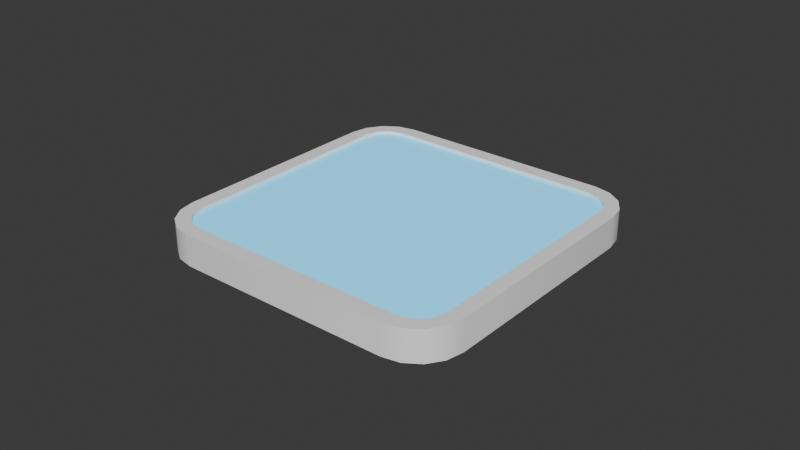 # Source: MusicChip.blend  (saved by Blender 4.2.66; exported with 4.5.12 LTS)
import bpy
from mathutils import Matrix  # noqa: F401  (used for matrix-valued properties, if any)

bpy.ops.wm.read_factory_settings(use_empty=True)
scene = bpy.context.scene
scene.name = 'Scene'

# ---- collections
col_collection = bpy.data.collections.new('Collection'); scene.collection.children.link(col_collection)

# ---- materials (node trees are filled in below, after node groups)
mat_chip = bpy.data.materials.new('Chip')
mat_screen = bpy.data.materials.new('Screen')

# ---- node groups
ng_smooth_by_angle = bpy.data.node_groups.new('Smooth by Angle', 'GeometryNodeTree')
_s = ng_smooth_by_angle.interface.new_socket(name='Mesh', in_out='OUTPUT', socket_type='NodeSocketGeometry')
_s = ng_smooth_by_angle.interface.new_socket(name='Mesh', in_out='INPUT', socket_type='NodeSocketGeometry')
_s = ng_smooth_by_angle.interface.new_socket(name='Angle', in_out='INPUT', socket_type='NodeSocketFloat')
_s.subtype = 'ANGLE'
_s.default_value = 0.5236
_s.min_value = 0.0
_s.max_value = 3.142
_s.description = 'Maximum face angle for smooth edges'
_s = ng_smooth_by_angle.interface.new_socket(name='Ignore Sharpness', in_out='INPUT', socket_type='NodeSocketBool')
_s.force_non_field = True
ng_smooth_by_angle.description = 'Set the sharpness of mesh edges based on the angle between the neighboring faces'
ng_smooth_by_angle.is_modifier = True
_N = ng_smooth_by_angle.nodes; _L = ng_smooth_by_angle.links
n0 = _N.new('GeometryNodeSetShadeSmooth'); n0.name = 'Set Shade Smooth'; n0.location = (120, -80)
n0.domain = 'EDGE'
n1 = _N.new('GeometryNodeSetShadeSmooth'); n1.name = 'Set Shade Smooth.001'; n1.location = (300, -80)
n2 = _N.new('NodeGroupOutput'); n2.name = 'Group Output'; n2.location = (480, -80)
n3 = _N.new('GeometryNodeInputMeshEdgeAngle'); n3.name = 'Edge Angle'; n3.location = (-440, -240)
n4 = _N.new('NodeGroupInput'); n4.name = 'Group Input'; n4.location = (-80, -80)
n5 = _N.new('GeometryNodeInputEdgeSmooth'); n5.name = 'Is Edge Smooth'; n5.location = (-260, -120)
n6 = _N.new('GeometryNodeInputShadeSmooth'); n6.name = 'Is Shade Smooth'; n6.location = (-440, -397)
n7 = _N.new('FunctionNodeCompare'); n7.name = 'Compare'; n7.location = (-260, -260)
n7.operation = 'LESS_EQUAL'
n7.inputs[6].default_value = (0.0, 0.0, 0.0, 0.0)
n7.inputs[7].default_value = (0.0, 0.0, 0.0, 0.0)
n8 = _N.new('FunctionNodeBooleanMath'); n8.name = 'Boolean Math.001'; n8.location = (-80, -260)
n9 = _N.new('NodeGroupInput'); n9.name = 'Group Input.001'; n9.location = (-440, -329)
n10 = _N.new('NodeGroupInput'); n10.name = 'Group Input.002'; n10.location = (-259, -189)
n11 = _N.new('FunctionNodeBooleanMath'); n11.name = 'Boolean Math'; n11.location = (-80, -149)
n11.operation = 'OR'
n12 = _N.new('FunctionNodeBooleanMath'); n12.name = 'Boolean Math.002'; n12.location = (-260, -380)
n12.operation = 'OR'
n13 = _N.new('NodeGroupInput'); n13.name = 'Group Input.003'; n13.location = (-440, -460)
_L.new(n3.outputs[0], n7.inputs[0])
_L.new(n1.outputs[0], n2.inputs[0])
_L.new(n9.outputs[1], n7.inputs[1])
_L.new(n7.outputs[0], n8.inputs[0])
_L.new(n4.outputs[0], n0.inputs[0])
_L.new(n0.outputs[0], n1.inputs[0])
_L.new(n8.outputs[0], n0.inputs[2])
_L.new(n10.outputs[2], n11.inputs[1])
_L.new(n5.outputs[0], n11.inputs[0])
_L.new(n11.outputs[0], n0.inputs[1])
_L.new(n13.outputs[2], n12.inputs[1])
_L.new(n6.outputs[0], n12.inputs[0])
_L.new(n12.outputs[0], n8.inputs[1])
n2.is_active_output = True

# ---- material node trees
mat_chip.use_nodes = True; mat_chip.node_tree.nodes.clear()
_N = mat_chip.node_tree.nodes; _L = mat_chip.node_tree.links
n0 = _N.new('ShaderNodeBsdfPrincipled'); n0.name = 'Principled BSDF'; n0.location = (10, 300)
n0.inputs[0].default_value = (1.0, 1.0, 1.0, 1.0)
n1 = _N.new('ShaderNodeOutputMaterial'); n1.name = 'Material Output'; n1.location = (300, 300)
_L.new(n0.outputs[0], n1.inputs[0])
n1.is_active_output = True
mat_screen.use_nodes = True; mat_screen.node_tree.nodes.clear()
_N = mat_screen.node_tree.nodes; _L = mat_screen.node_tree.links
n0 = _N.new('ShaderNodeBsdfPrincipled'); n0.name = 'Principled BSDF'; n0.location = (10, 300)
n0.inputs[0].default_value = (0.1229, 0.5384, 0.8002, 1.0)
n0.inputs[27].default_value = (0.1221, 0.5395, 0.7991, 1.0)
n0.inputs[28].default_value = 1.0
n1 = _N.new('ShaderNodeOutputMaterial'); n1.name = 'Material Output'; n1.location = (300, 300)
_L.new(n0.outputs[0], n1.inputs[0])
n1.is_active_output = True

# ---- world
world_world = bpy.data.worlds.new('World'); scene.world = world_world
world_world.use_nodes = True; world_world.node_tree.nodes.clear()
_N = world_world.node_tree.nodes; _L = world_world.node_tree.links
n0 = _N.new('ShaderNodeOutputWorld'); n0.name = 'World Output'; n0.location = (300, 300)
n1 = _N.new('ShaderNodeBackground'); n1.name = 'Background'; n1.location = (10, 300)
n1.inputs[0].default_value = (0.05088, 0.05088, 0.05088, 1.0)
_L.new(n1.outputs[0], n0.inputs[0])
n0.is_active_output = True
world_world.color = (0.05088, 0.05088, 0.05088)
world_world.use_sun_shadow = False
world_world.sun_shadow_jitter_overblur = 0.0

# ---- meshes
me_cube = bpy.data.meshes.new('Cube')
me_cube.from_pydata([(0.03622, 0.04506, 0.005), (0.04506, 0.03622, 0.005), (0.04064, 0.04387, 0.005), (0.04387, 0.04064, 0.005), (0.04506, -0.03622, 0.005), (0.03622, -0.04506, 0.005), (0.04387, -0.04064, 0.005), (0.04064, -0.04387, 0.005), (-0.04506, 0.03622, 0.005), (-0.03622, 0.04506, 0.005), (-0.04387, 0.04064, 0.005), (-0.04064, 0.04387, 0.005), (-0.03622, -0.04506, 0.005), (-0.04506, -0.03622, 0.005), (-0.04064, -0.04387, 0.005), (-0.04387, -0.04064, 0.005), (0.03622, -0.04506, 0.00395), (0.04506, -0.03622, 0.00395), (0.04064, -0.04387, 0.00395), (0.04387, -0.04064, 0.00395), (-0.04506, -0.03622, 0.00395), (-0.03622, -0.04506, 0.00395), (-0.04387, -0.04064, 0.00395), (-0.04064, -0.04387, 0.00395), (0.04506, 0.03622, 0.00395), (0.03622, 0.04506, 0.00395), (0.04387, 0.04064, 0.00395), (0.04064, 0.04387, 0.00395), (-0.03622, 0.04506, 0.00395), (-0.04506, 0.03622, 0.00395), (-0.04064, 0.04387, 0.00395), (-0.04387, 0.04064, 0.00395), (0.03535, 0.05, -0.005), (0.05, 0.03535, -0.005), (0.04095, 0.04888, -0.005), (0.04571, 0.04571, -0.005), (0.04888, 0.04095, -0.005), (0.05, -0.03535, -0.005), (0.03535, -0.05, -0.005), (0.04888, -0.04095, -0.005), (0.04571, -0.04571, -0.005), (0.04095, -0.04888, -0.005), (-0.05, 0.03535, -0.005), (-0.03535, 0.05, -0.005), (-0.04888, 0.04095, -0.005), (-0.04571, 0.04571, -0.005), (-0.04095, 0.04888, -0.005), (-0.03535, -0.05, -0.005), (-0.05, -0.03535, -0.005), (-0.04095, -0.04888, -0.005), (-0.04571, -0.04571, -0.005), (-0.04888, -0.04095, -0.005), (0.03535, -0.05, 0.005), (0.05, -0.03535, 0.005), (0.04095, -0.04888, 0.005), (0.04571, -0.04571, 0.005), (0.04888, -0.04095, 0.005), (-0.05, -0.03535, 0.005), (-0.03535, -0.05, 0.005), (-0.04888, -0.04095, 0.005), (-0.04571, -0.04571, 0.005), (-0.04095, -0.04888, 0.005), (0.05, 0.03535, 0.005), (0.03535, 0.05, 0.005), (0.04888, 0.04095, 0.005), (0.04571, 0.04571, 0.005), (0.04095, 0.04888, 0.005), (-0.03535, 0.05, 0.005), (-0.05, 0.03535, 0.005), (-0.04095, 0.04888, 0.005), (-0.04571, 0.04571, 0.005), (-0.04888, 0.04095, 0.005)], [], [(24, 26, 27, 25, 28, 30, 31, 29, 20, 22, 23, 21, 16, 18, 19, 17), (48, 57, 68, 42), (38, 52, 58, 47), (42, 44, 45, 46, 43, 32, 34, 35, 36, 33, 37, 39, 40, 41, 38, 47, 49, 50, 51, 48), (33, 62, 53, 37), (0, 9, 28, 25), (8, 13, 20, 29), (12, 5, 16, 21), (12, 21, 23, 14), (14, 23, 22, 15), (15, 22, 20, 13), (28, 9, 11, 30), (30, 11, 10, 31), (31, 10, 8, 29), (4, 17, 19, 6), (6, 19, 18, 7), (7, 18, 16, 5), (24, 1, 3, 26), (26, 3, 2, 27), (27, 2, 0, 25), (4, 1, 24, 17), (62, 33, 36, 64), (64, 36, 35, 65), (65, 35, 34, 66), (66, 34, 32, 63), (47, 58, 61, 49), (49, 61, 60, 50), (50, 60, 59, 51), (51, 59, 57, 48), (52, 38, 41, 54), (54, 41, 40, 55), (55, 40, 39, 56), (56, 39, 37, 53), (67, 43, 46, 69), (69, 46, 45, 70), (70, 45, 44, 71), (71, 44, 42, 68), (43, 67, 63, 32), (65, 2, 3), (65, 3, 64), (65, 66, 2), (0, 2, 66, 63), (0, 63, 67, 9), (11, 9, 67, 69), (3, 1, 62, 64), (4, 53, 62, 1), (4, 6, 56, 53), (55, 6, 7), (55, 56, 6), (55, 7, 54), (7, 5, 52, 54), (12, 58, 52, 5), (12, 14, 61, 58), (61, 14, 60), (14, 15, 60), (60, 15, 59), (15, 13, 57, 59), (8, 68, 57, 13), (8, 10, 71, 68), (71, 10, 70), (69, 70, 11), (10, 11, 70)])
me_cube.polygons.foreach_set('use_smooth', [True] * 62)
me_cube.polygons.foreach_set('material_index', [1, 0, 0, 0, 0, 0, 0, 0, 0, 0, 0, 0, 0, 0, 0, 0, 0, 0, 0, 0, 0, 0, 0, 0, 0, 0, 0, 0, 0, 0, 0, 0, 0, 0, 0, 0, 0, 0, 0, 0, 0, 0, 0, 0, 0, 0, 0, 0, 0, 0, 0, 0, 0, 0, 0, 0, 0, 0, 0, 0, 0, 0])
_uv = me_cube.uv_layers.new(name='UVMap')
_uv.uv.foreach_set('vector', [0.6374, 0.5345, 0.6383, 0.5234, 0.6484, 0.5133, 0.6595, 0.5124, 0.8405, 0.5124, 0.8516, 0.5133, 0.8617, 0.5234, 0.8626, 0.5345, 0.8626, 0.7155, 0.8617, 0.7266, 0.8516, 0.7367, 0.8405, 0.7376, 0.6595, 0.7376, 0.6484, 0.7367, 0.6383, 0.7266, 0.6374, 0.7155, 0.375, 0.03663, 0.625, 0.03663, 0.625, 0.2134, 0.375, 0.2134, 0.375, 0.7866, 0.625, 0.7866, 0.625, 0.9634, 0.375, 0.9634, 0.125, 0.5366, 0.1278, 0.5226, 0.1357, 0.5107, 0.1476, 0.5028, 0.1616, 0.5, 0.3384, 0.5, 0.3524, 0.5028, 0.3643, 0.5107, 0.3722, 0.5226, 0.375, 0.5366, 0.375, 0.7134, 0.3722, 0.7274, 0.3643, 0.7393, 0.3524, 0.7472, 0.3384, 0.75, 0.1616, 0.75, 0.1476, 0.7472, 0.1357, 0.7393, 0.1278, 0.7274, 0.125, 0.7134, 0.375, 0.5366, 0.625, 0.5366, 0.625, 0.7134, 0.375, 0.7134, 0.6595, 0.5124, 0.8405, 0.5124, 0.8405, 0.5124, 0.6595, 0.5124, 0.8626, 0.5345, 0.8626, 0.7155, 0.8626, 0.7155, 0.8626, 0.5345, 0.8405, 0.7376, 0.6595, 0.7376, 0.6595, 0.7376, 0.8405, 0.7376, 0.8405, 0.7376, 0.8405, 0.7376, 0.8516, 0.7367, 0.8516, 0.7376, 0.8516, 0.7376, 0.8516, 0.7367, 0.8617, 0.7266, 0.8626, 0.7266, 0.8626, 0.7266, 0.8617, 0.7266, 0.8626, 0.7155, 0.8626, 0.7155, 0.8405, 0.5124, 0.8405, 0.5124, 0.8516, 0.5124, 0.8516, 0.5133, 0.8516, 0.5133, 0.8516, 0.5124, 0.8626, 0.5234, 0.8617, 0.5234, 0.8617, 0.5234, 0.8626, 0.5234, 0.8626, 0.5345, 0.8626, 0.5345, 0.6374, 0.7155, 0.6374, 0.7155, 0.6383, 0.7266, 0.6374, 0.7266, 0.6374, 0.7266, 0.6383, 0.7266, 0.6484, 0.7367, 0.6484, 0.7376, 0.6484, 0.7376, 0.6484, 0.7367, 0.6595, 0.7376, 0.6595, 0.7376, 0.6374, 0.5345, 0.6374, 0.5345, 0.6374, 0.5234, 0.6383, 0.5234, 0.6383, 0.5234, 0.6374, 0.5234, 0.6484, 0.5124, 0.6484, 0.5133, 0.6484, 0.5133, 0.6484, 0.5124, 0.6595, 0.5124, 0.6595, 0.5124, 0.6374, 0.7155, 0.6374, 0.5345, 0.6374, 0.5345, 0.6374, 0.7155, 0.625, 0.5366, 0.375, 0.5366, 0.375, 0.5226, 0.625, 0.5226, 0.625, 0.5226, 0.375, 0.5226, 0.375, 0.5, 0.625, 0.5, 0.625, 0.5, 0.375, 0.5, 0.375, 0.4774, 0.625, 0.4774, 0.625, 0.4774, 0.375, 0.4774, 0.375, 0.4634, 0.625, 0.4634, 0.375, 0.9634, 0.625, 0.9634, 0.625, 0.9774, 0.375, 0.9774, 0.375, 0.9774, 0.625, 0.9774, 0.625, 1.0, 0.375, 1.0, 0.375, 0.0, 0.625, 0.0, 0.625, 0.02261, 0.375, 0.02261, 0.375, 0.02261, 0.625, 0.02261, 0.625, 0.03663, 0.375, 0.03663, 0.625, 0.7866, 0.375, 0.7866, 0.375, 0.7726, 0.625, 0.7726, 0.625, 0.7726, 0.375, 0.7726, 0.375, 0.75, 0.625, 0.75, 0.625, 0.75, 0.375, 0.75, 0.375, 0.7274, 0.625, 0.7274, 0.625, 0.7274, 0.375, 0.7274, 0.375, 0.7134, 0.625, 0.7134, 0.625, 0.2866, 0.375, 0.2866, 0.375, 0.2726, 0.625, 0.2726, 0.625, 0.2726, 0.375, 0.2726, 0.375, 0.25, 0.625, 0.25, 0.625, 0.25, 0.375, 0.25, 0.375, 0.2274, 0.625, 0.2274, 0.625, 0.2274, 0.375, 0.2274, 0.375, 0.2134, 0.625, 0.2134, 0.375, 0.2866, 0.625, 0.2866, 0.625, 0.4634, 0.375, 0.4634, 0.0, 0.0, 0.6484, 0.5124, 0.6374, 0.5234, 0.0, 0.0, 0.6374, 0.5234, 0.625, 0.5226, 0.0, 0.0, 0.625, 0.4774, 0.6484, 0.5124, 0.6595, 0.5124, 0.6484, 0.5124, 0.625, 0.4774, 0.625, 0.4634, 0.6595, 0.5124, 0.625, 0.4634, 0.625, 0.2866, 0.8405, 0.5124, 0.8516, 0.5124, 0.8405, 0.5124, 0.625, 0.2866, 0.625, 0.2726, 0.6374, 0.5234, 0.6374, 0.5345, 0.625, 0.5366, 0.625, 0.5226, 0.6374, 0.7155, 0.625, 0.7134, 0.625, 0.5366, 0.6374, 0.5345, 0.6374, 0.7155, 0.6374, 0.7266, 0.625, 0.7274, 0.625, 0.7134, 0.0, 0.0, 0.6374, 0.7266, 0.6484, 0.7376, 0.0, 0.0, 0.625, 0.7274, 0.6374, 0.7266, 0.0, 0.0, 0.6484, 0.7376, 0.625, 0.7726, 0.6484, 0.7376, 0.6595, 0.7376, 0.625, 0.7866, 0.625, 0.7726, 0.8405, 0.7376, 0.625, 0.9634, 0.625, 0.7866, 0.6595, 0.7376, 0.8405, 0.7376, 0.8516, 0.7376, 0.625, 0.9774, 0.625, 0.9634, 0.625, 0.9774, 0.8516, 0.7376, 0.625, 1.0, 0.8516, 0.7376, 0.8626, 0.7266, 0.625, 1.0, 0.625, 1.0, 0.8626, 0.7266, 0.625, 0.02261, 0.8626, 0.7266, 0.8626, 0.7155, 0.625, 0.03663, 0.625, 0.02261, 0.8626, 0.5345, 0.625, 0.2134, 0.625, 0.03663, 0.8626, 0.7155, 0.8626, 0.5345, 0.8626, 0.5234, 0.625, 0.2274, 0.625, 0.2134, 0.625, 0.2274, 0.8626, 0.5234, 0.625, 0.25, 0.625, 0.2726, 0.625, 0.25, 0.8516, 0.5124, 0.8626, 0.5234, 0.8516, 0.5124, 0.625, 0.25])
me_cube.materials.append(mat_chip)
me_cube.materials.append(mat_screen)
me_cube.use_mirror_vertex_groups = False
me_cube.update()

# ---- objects
ob_chip = bpy.data.objects.new('Chip', me_cube)

# ---- transforms, parenting, visibility, modifiers, constraints
ob_chip.location = (0.0, 0.0, 0.0)
ob_chip.lock_rotations_4d = False
ob_chip.empty_display_type = 'ARROWS'
ob_chip.lineart.crease_threshold = 0.0
_m = ob_chip.modifiers.new('Triangulate', 'TRIANGULATE')
_m = ob_chip.modifiers.new('Smooth by Angle', 'NODES')
_m.node_group = ng_smooth_by_angle
_m.use_pin_to_last = True
_m.show_group_selector = False

# ---- collection membership
col_collection.objects.link(ob_chip)

# ---- scene / render settings (as saved in the file)
scene.frame_start = 1; scene.frame_end = 250; scene.frame_set(1)
scene.render.engine = 'BLENDER_EEVEE_NEXT'
scene.eevee.ray_tracing_options.trace_max_roughness = 0.0
bpy.context.view_layer.update()

# ---- added for rendering (the .blend has no active camera and no usable light): camera, sun
cam_auto = bpy.data.cameras.new('AutoCamera')
cam_auto.lens = 50.0
cam_auto.sensor_width = 36.0
cam_auto.clip_end = 1000.0
ob_auto_camera = bpy.data.objects.new('AutoCamera', cam_auto)
scene.collection.objects.link(ob_auto_camera)
ob_auto_camera.location = (0.185045, -0.222054, 0.148036)
ob_auto_camera.rotation_euler = (1.09748, -7.21219e-08, 0.694738)
scene.camera = ob_auto_camera
light_auto_sun = bpy.data.lights.new('AutoSun', 'SUN')
light_auto_sun.energy = 3.0
light_auto_sun.angle = 0.0523599
ob_auto_sun = bpy.data.objects.new('AutoSun', light_auto_sun)
scene.collection.objects.link(ob_auto_sun)
ob_auto_sun.rotation_euler = (0.872665, 0.174533, 0.523599)
bpy.context.view_layer.update()
